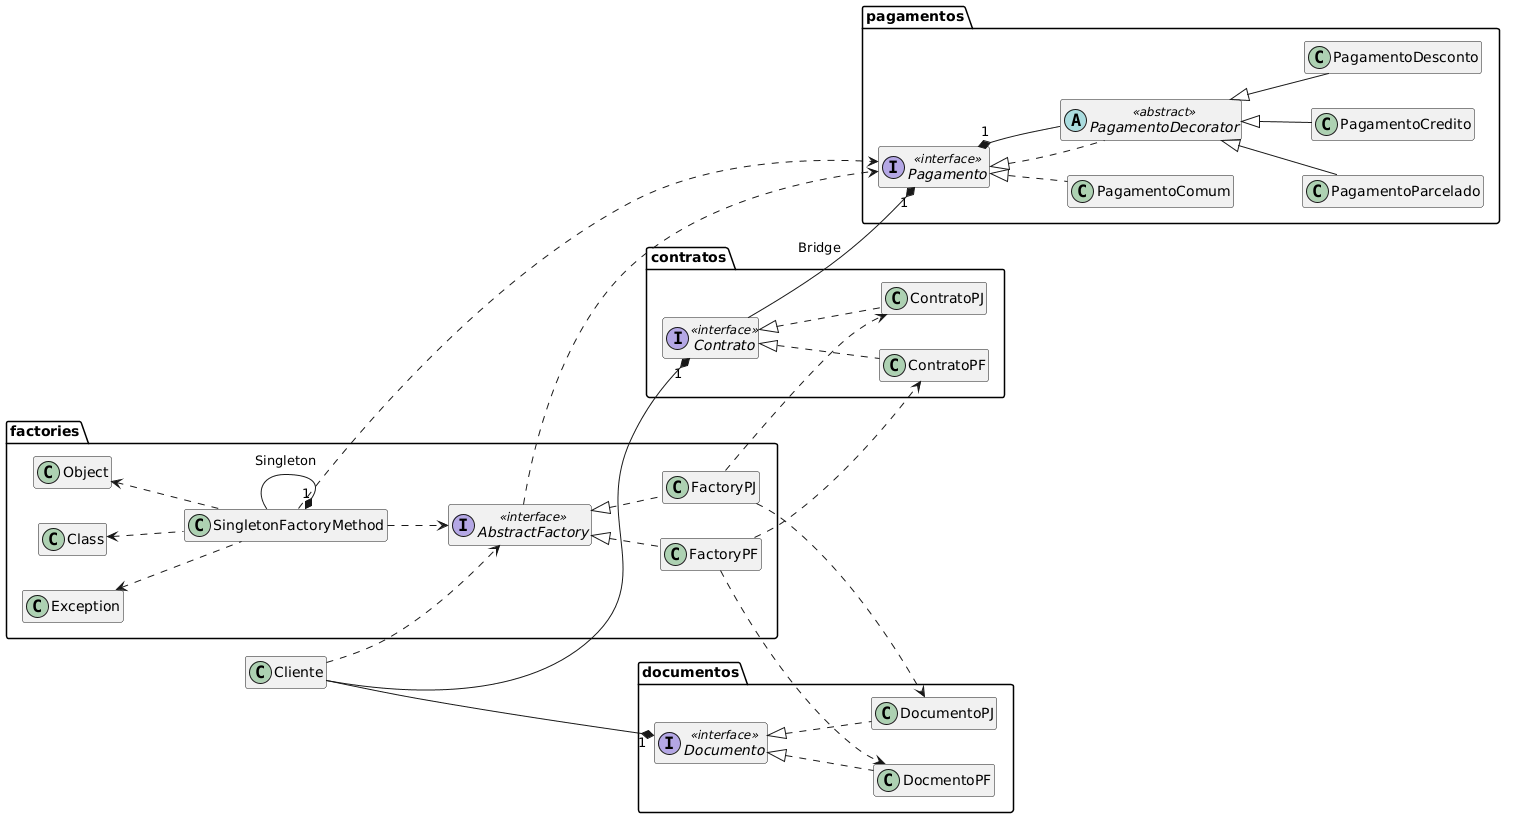

The diagram above was rendered by PlantUML. Its source (embedded in the PNG):
@startuml
hide members

left to right direction

package factories{

  class SingletonFactoryMethod
  interface AbstractFactory <<interface>>
  class FactoryPF implements AbstractFactory
  class FactoryPJ implements AbstractFactory

  SingletonFactoryMethod --* "1" SingletonFactoryMethod : Singleton
  SingletonFactoryMethod ..> AbstractFactory
  Exception <.. SingletonFactoryMethod
  Class <.. SingletonFactoryMethod
  Object <.. SingletonFactoryMethod

}

SingletonFactoryMethod ..> pagamentos.Pagamento

package contratos{

  interface Contrato <<interface>>
  class ContratoPF implements Contrato
  class ContratoPJ implements Contrato

  FactoryPF ..> ContratoPF
  FactoryPJ ..> ContratoPJ

}

package documentos{

  interface Documento <<interface>>
  class DocmentoPF implements Documento
  class DocumentoPJ implements Documento

  FactoryPF ..> DocmentoPF
  FactoryPJ ..> DocumentoPJ

}

package pagamentos{

  interface Pagamento <<interface>>
  class PagamentoComum implements Pagamento
  abstract class PagamentoDecorator <<abstract>> implements Pagamento
  class PagamentoParcelado extends PagamentoDecorator
  class PagamentoCredito extends PagamentoDecorator
  class PagamentoDesconto extends PagamentoDecorator

  Pagamento "1" *-- PagamentoDecorator
  AbstractFactory ..> Pagamento

}

Contrato --* "1" pagamentos.Pagamento : Bridge

class Cliente

Cliente ..> AbstractFactory
Cliente --* "1" Documento
Cliente --* "1" Contrato
@enduml